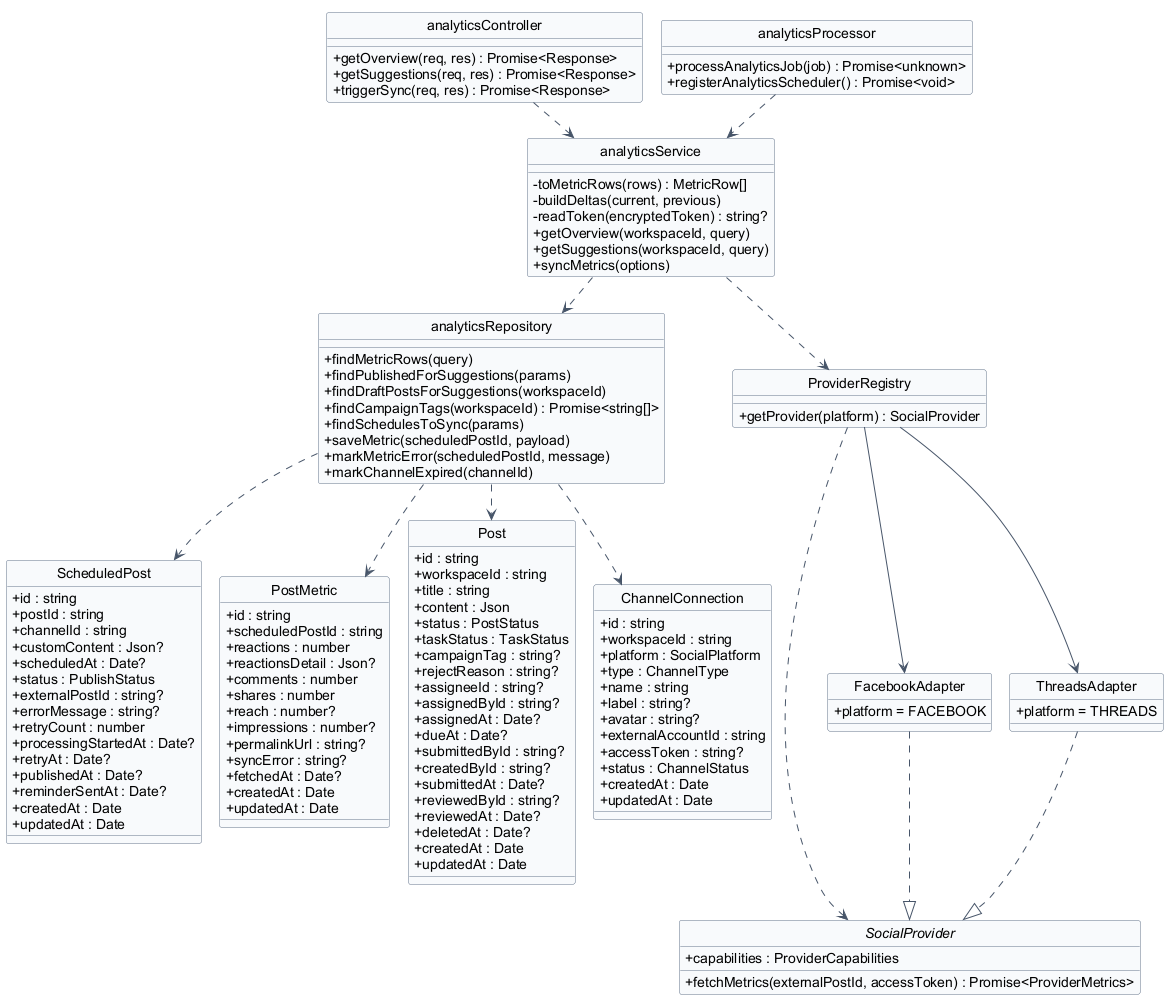

The diagram above was rendered by PlantUML. Its source (embedded in the PNG):
@startuml 10-analytics
hide circle
hide stereotype
!pragma layout smetana

skinparam classAttributeIconSize 0
skinparam linetype ortho
skinparam shadowing false
skinparam defaultFontName Arial
skinparam nodesep 40
skinparam ranksep 50
skinparam class {
  BackgroundColor #F8FAFC
  BorderColor #64748B
  ArrowColor #475569
}

class "ScheduledPost" as ScheduledPost {
  + id : string
  + postId : string
  + channelId : string
  + customContent : Json?
  + scheduledAt : Date?
  + status : PublishStatus
  + externalPostId : string?
  + errorMessage : string?
  + retryCount : number
  + processingStartedAt : Date?
  + retryAt : Date?
  + publishedAt : Date?
  + reminderSentAt : Date?
  + createdAt : Date
  + updatedAt : Date
}

class "PostMetric" as PostMetric {
  + id : string
  + scheduledPostId : string
  + reactions : number
  + reactionsDetail : Json?
  + comments : number
  + shares : number
  + reach : number?
  + impressions : number?
  + permalinkUrl : string?
  + syncError : string?
  + fetchedAt : Date?
  + createdAt : Date
  + updatedAt : Date
}

class "Post" as Post {
  + id : string
  + workspaceId : string
  + title : string
  + content : Json
  + status : PostStatus
  + taskStatus : TaskStatus
  + campaignTag : string?
  + rejectReason : string?
  + assigneeId : string?
  + assignedById : string?
  + assignedAt : Date?
  + dueAt : Date?
  + submittedById : string?
  + createdById : string?
  + submittedAt : Date?
  + reviewedById : string?
  + reviewedAt : Date?
  + deletedAt : Date?
  + createdAt : Date
  + updatedAt : Date
}

class "ChannelConnection" as ChannelConnection {
  + id : string
  + workspaceId : string
  + platform : SocialPlatform
  + type : ChannelType
  + name : string
  + label : string?
  + avatar : string?
  + externalAccountId : string
  + accessToken : string?
  + status : ChannelStatus
  + createdAt : Date
  + updatedAt : Date
}

class "analyticsController" as analyticsController {
  + getOverview(req, res) : Promise<Response>
  + getSuggestions(req, res) : Promise<Response>
  + triggerSync(req, res) : Promise<Response>
}

class "analyticsService" as analyticsService {
  - toMetricRows(rows) : MetricRow[]
  - buildDeltas(current, previous)
  - readToken(encryptedToken) : string?
  + getOverview(workspaceId, query)
  + getSuggestions(workspaceId, query)
  + syncMetrics(options)
}

class "analyticsRepository" as analyticsRepository {
  + findMetricRows(query)
  + findPublishedForSuggestions(params)
  + findDraftPostsForSuggestions(workspaceId)
  + findCampaignTags(workspaceId) : Promise<string[]>
  + findSchedulesToSync(params)
  + saveMetric(scheduledPostId, payload)
  + markMetricError(scheduledPostId, message)
  + markChannelExpired(channelId)
}

class "analyticsProcessor" as analyticsProcessor {
  + processAnalyticsJob(job) : Promise<unknown>
  + registerAnalyticsScheduler() : Promise<void>
}

class "ProviderRegistry" as providerRegistry {
  + getProvider(platform) : SocialProvider
}

interface "SocialProvider" as socialProvider {
  + capabilities : ProviderCapabilities
  + fetchMetrics(externalPostId, accessToken) : Promise<ProviderMetrics>
}

class "FacebookAdapter" as facebookAdapter {
  + platform = FACEBOOK
}

class "ThreadsAdapter" as threadsAdapter {
  + platform = THREADS
}

analyticsController ..> analyticsService
analyticsService ..> analyticsRepository
analyticsService ..> providerRegistry
providerRegistry ..> socialProvider
providerRegistry --> facebookAdapter
providerRegistry --> threadsAdapter
facebookAdapter ..|> socialProvider
threadsAdapter ..|> socialProvider
analyticsProcessor ..> analyticsService

analyticsRepository ..> ScheduledPost
analyticsRepository ..> PostMetric
analyticsRepository ..> Post
analyticsRepository ..> ChannelConnection

@enduml